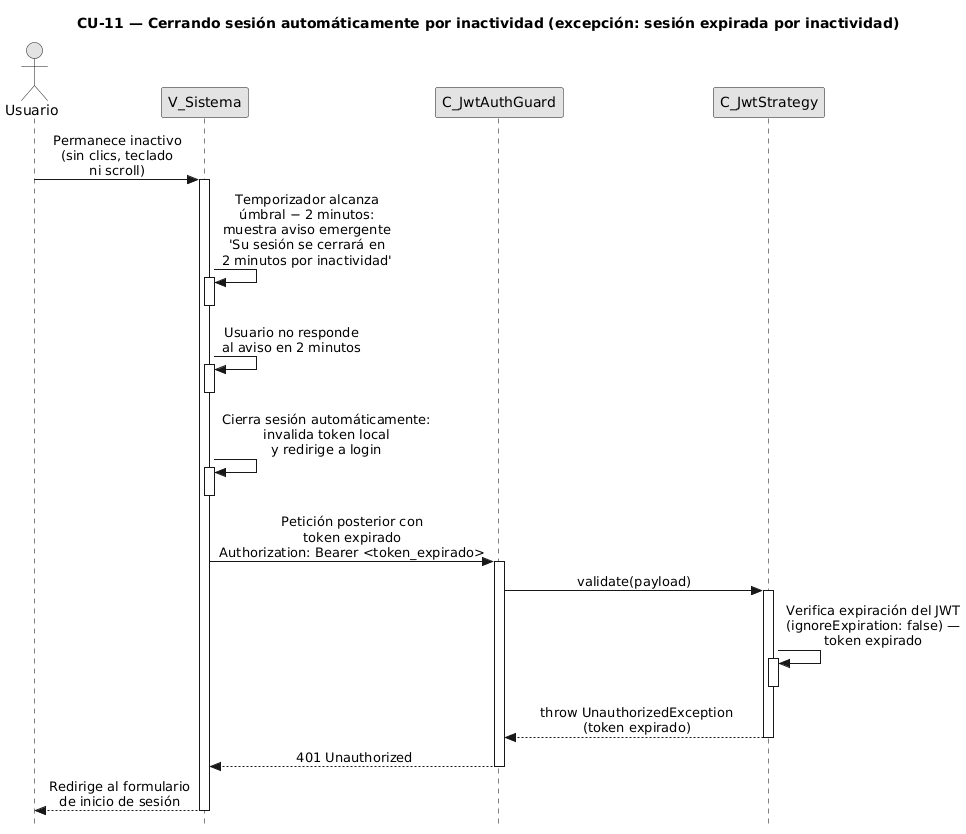

The diagram above was rendered by PlantUML. Its source (embedded in the PNG):
@startuml CU11-exc-sesion-expirada
title CU-11 — Cerrando sesión automáticamente por inactividad (excepción: sesión expirada por inactividad)

skinparam style strictuml
skinparam monochrome true
skinparam shadowing false
skinparam sequenceMessageAlign center
skinparam ParticipantPadding 70
skinparam ActorPadding 30
skinparam sequence {
  MessageAlign center
  LifeLineBorderColor black
}
hide footbox

actor "Usuario" as user
participant "V_Sistema" as view
participant "C_JwtAuthGuard" as guard
participant "C_JwtStrategy" as strat

user -> view : Permanece inactivo\n(sin clics, teclado\nni scroll)
activate view

view -> view : Temporizador alcanza\númbral − 2 minutos:\nmuestra aviso emergente\n'Su sesión se cerrará en\n2 minutos por inactividad'
activate view
deactivate view

view -> view : Usuario no responde\nal aviso en 2 minutos
activate view
deactivate view

view -> view : Cierra sesión automáticamente:\ninvalida token local\ny redirige a login
activate view
deactivate view

view -> guard : Petición posterior con\ntoken expirado\nAuthorization: Bearer <token_expirado>
activate guard

guard -> strat : validate(payload)
activate strat

strat -> strat : Verifica expiración del JWT\n(ignoreExpiration: false) —\ntoken expirado
activate strat
deactivate strat

strat --> guard : throw UnauthorizedException\n(token expirado)
deactivate strat

guard --> view : 401 Unauthorized
deactivate guard

view --> user : Redirige al formulario\nde inicio de sesión
deactivate view

@enduml